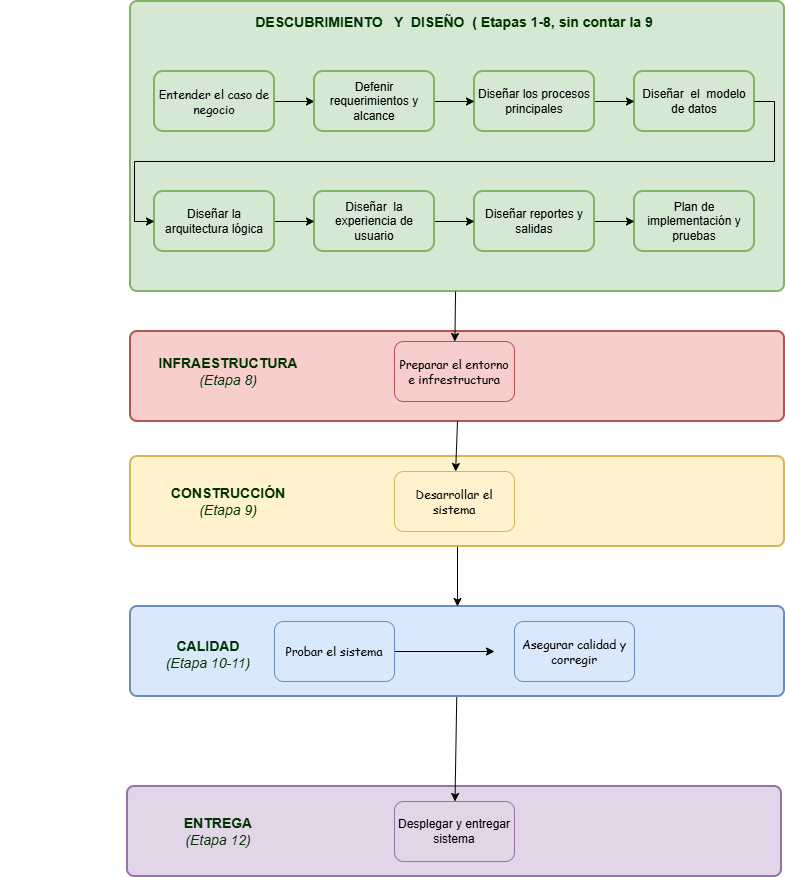

The diagram above was exported from draw.io. Its source (the exported page's mxGraphModel, read from the mxfile embedded in the PNG):
<mxGraphModel dx="2547" dy="946" grid="1" gridSize="10" guides="1" tooltips="1" connect="1" arrows="1" fold="1" page="1" pageScale="1" pageWidth="827" pageHeight="1169" math="0" shadow="0">
  <root>
    <mxCell id="0" />
    <mxCell id="1" parent="0" />
    <mxCell id="DviWBzrAiVjBsqoyCG5Q-49" parent="1" style="rounded=1;whiteSpace=wrap;html=1;absoluteArcSize=1;arcSize=14;strokeWidth=2;fillColor=#e1d5e7;strokeColor=#9673a6;" value="" vertex="1">
      <mxGeometry height="90" width="654" x="87" y="815" as="geometry" />
    </mxCell>
    <mxCell id="DviWBzrAiVjBsqoyCG5Q-57" edge="1" parent="1" source="DviWBzrAiVjBsqoyCG5Q-48" style="rounded=0;orthogonalLoop=1;jettySize=auto;html=1;" target="DviWBzrAiVjBsqoyCG5Q-17" value="">
      <mxGeometry relative="1" as="geometry" />
    </mxCell>
    <mxCell id="DviWBzrAiVjBsqoyCG5Q-48" parent="1" style="rounded=1;whiteSpace=wrap;html=1;absoluteArcSize=1;arcSize=14;strokeWidth=2;fillColor=#dae8fc;strokeColor=#6c8ebf;" value="" vertex="1">
      <mxGeometry height="90" width="654" x="90" y="635" as="geometry" />
    </mxCell>
    <mxCell id="DviWBzrAiVjBsqoyCG5Q-58" edge="1" parent="1" source="DviWBzrAiVjBsqoyCG5Q-47" style="edgeStyle=orthogonalEdgeStyle;rounded=0;orthogonalLoop=1;jettySize=auto;html=1;" target="DviWBzrAiVjBsqoyCG5Q-48" value="">
      <mxGeometry relative="1" as="geometry" />
    </mxCell>
    <mxCell id="DviWBzrAiVjBsqoyCG5Q-47" parent="1" style="rounded=1;whiteSpace=wrap;html=1;absoluteArcSize=1;arcSize=14;strokeWidth=2;fillColor=#fff2cc;strokeColor=#d6b656;" value="" vertex="1">
      <mxGeometry height="90" width="654" x="90" y="485" as="geometry" />
    </mxCell>
    <mxCell id="DviWBzrAiVjBsqoyCG5Q-44" parent="1" style="rounded=1;whiteSpace=wrap;html=1;absoluteArcSize=1;arcSize=14;strokeWidth=2;fillColor=#f8cecc;strokeColor=#b85450;" value="" vertex="1">
      <mxGeometry height="90" width="654" x="90" y="360" as="geometry" />
    </mxCell>
    <mxCell id="DviWBzrAiVjBsqoyCG5Q-52" edge="1" parent="1" source="DviWBzrAiVjBsqoyCG5Q-44" style="rounded=0;orthogonalLoop=1;jettySize=auto;html=1;exitX=0.5;exitY=1;exitDx=0;exitDy=0;" target="DviWBzrAiVjBsqoyCG5Q-20" value="">
      <mxGeometry relative="1" as="geometry" />
    </mxCell>
    <mxCell id="DviWBzrAiVjBsqoyCG5Q-2" parent="1" style="rounded=1;whiteSpace=wrap;html=1;fillColor=#f8cecc;strokeColor=#b85450;fontFamily=Comic Sans MS;" value="Preparar el entorno e infrestructura" vertex="1">
      <mxGeometry height="60" width="120" x="354" y="370" as="geometry" />
    </mxCell>
    <mxCell id="DviWBzrAiVjBsqoyCG5Q-17" parent="1" style="rounded=1;whiteSpace=wrap;html=1;fillColor=#e1d5e7;strokeColor=#9673a6;" value="Desplegar y entregar sistema" vertex="1">
      <mxGeometry height="60" width="120" x="354" y="830" as="geometry" />
    </mxCell>
    <mxCell id="DviWBzrAiVjBsqoyCG5Q-18" parent="1" style="rounded=1;whiteSpace=wrap;html=1;fillColor=#dae8fc;strokeColor=#6c8ebf;fontFamily=Comic Sans MS;" value="Asegurar calidad y corregir" vertex="1">
      <mxGeometry height="60" width="120" x="474" y="650" as="geometry" />
    </mxCell>
    <mxCell id="DviWBzrAiVjBsqoyCG5Q-54" edge="1" parent="1" source="DviWBzrAiVjBsqoyCG5Q-19" style="edgeStyle=orthogonalEdgeStyle;rounded=0;orthogonalLoop=1;jettySize=auto;html=1;endArrow=classic;endFill=1;" value="">
      <mxGeometry relative="1" as="geometry">
        <mxPoint x="454" y="680" as="targetPoint" />
      </mxGeometry>
    </mxCell>
    <mxCell id="DviWBzrAiVjBsqoyCG5Q-19" parent="1" style="rounded=1;whiteSpace=wrap;html=1;fillColor=#dae8fc;strokeColor=#6c8ebf;" value="&lt;font face=&quot;Comic Sans MS&quot;&gt;Probar el sistema&lt;/font&gt;" vertex="1">
      <mxGeometry height="60" width="120" x="234" y="650" as="geometry" />
    </mxCell>
    <mxCell id="DviWBzrAiVjBsqoyCG5Q-20" parent="1" style="rounded=1;whiteSpace=wrap;html=1;fillColor=#fff2cc;strokeColor=#d6b656;fontFamily=Comic Sans MS;" value="Desarrollar el sistema" vertex="1">
      <mxGeometry height="60" width="120" x="354" y="500" as="geometry" />
    </mxCell>
    <mxCell id="DviWBzrAiVjBsqoyCG5Q-21" connectable="0" parent="1" style="group" value="" vertex="1">
      <mxGeometry height="220" width="630" x="114" y="100" as="geometry" />
    </mxCell>
    <mxCell id="DviWBzrAiVjBsqoyCG5Q-23" parent="DviWBzrAiVjBsqoyCG5Q-21" style="rounded=1;whiteSpace=wrap;html=1;absoluteArcSize=1;arcSize=14;strokeWidth=2;fillColor=#d5e8d4;strokeColor=#82b366;" value="" vertex="1">
      <mxGeometry height="290" width="654" x="-24" y="-70" as="geometry" />
    </mxCell>
    <mxCell id="DviWBzrAiVjBsqoyCG5Q-59" edge="1" parent="DviWBzrAiVjBsqoyCG5Q-21" source="DviWBzrAiVjBsqoyCG5Q-1" style="edgeStyle=orthogonalEdgeStyle;rounded=0;orthogonalLoop=1;jettySize=auto;html=1;" target="DviWBzrAiVjBsqoyCG5Q-9" value="">
      <mxGeometry relative="1" as="geometry" />
    </mxCell>
    <mxCell id="DviWBzrAiVjBsqoyCG5Q-1" parent="DviWBzrAiVjBsqoyCG5Q-21" style="rounded=1;whiteSpace=wrap;html=1;fillColor=#d5e8d4;strokeColor=#82b366;strokeWidth=2;fontFamily=Comic Sans MS;" value="Entender el caso de negocio" vertex="1">
      <mxGeometry height="60" width="120" as="geometry" />
    </mxCell>
    <mxCell id="DviWBzrAiVjBsqoyCG5Q-3" parent="DviWBzrAiVjBsqoyCG5Q-21" style="rounded=1;whiteSpace=wrap;html=1;fillColor=#d5e8d4;strokeColor=#82b366;strokeWidth=2;" value="Diseñar&amp;nbsp; el&amp;nbsp; modelo de datos" vertex="1">
      <mxGeometry height="60" width="120" x="480" as="geometry" />
    </mxCell>
    <mxCell id="DviWBzrAiVjBsqoyCG5Q-4" parent="DviWBzrAiVjBsqoyCG5Q-21" style="rounded=1;whiteSpace=wrap;html=1;fillColor=#d5e8d4;strokeColor=#82b366;strokeWidth=2;" value="Plan de implementación y pruebas" vertex="1">
      <mxGeometry height="60" width="120" x="480" y="120" as="geometry" />
    </mxCell>
    <mxCell id="DviWBzrAiVjBsqoyCG5Q-66" edge="1" parent="DviWBzrAiVjBsqoyCG5Q-21" source="DviWBzrAiVjBsqoyCG5Q-5" style="edgeStyle=orthogonalEdgeStyle;rounded=0;orthogonalLoop=1;jettySize=auto;html=1;" target="DviWBzrAiVjBsqoyCG5Q-4" value="">
      <mxGeometry relative="1" as="geometry" />
    </mxCell>
    <mxCell id="DviWBzrAiVjBsqoyCG5Q-5" parent="DviWBzrAiVjBsqoyCG5Q-21" style="rounded=1;whiteSpace=wrap;html=1;fillColor=#d5e8d4;strokeColor=#82b366;strokeWidth=2;" value="Diseñar reportes y salidas" vertex="1">
      <mxGeometry height="60" width="120" x="320" y="120" as="geometry" />
    </mxCell>
    <mxCell id="DviWBzrAiVjBsqoyCG5Q-65" edge="1" parent="DviWBzrAiVjBsqoyCG5Q-21" source="DviWBzrAiVjBsqoyCG5Q-6" style="edgeStyle=orthogonalEdgeStyle;rounded=0;orthogonalLoop=1;jettySize=auto;html=1;" target="DviWBzrAiVjBsqoyCG5Q-5" value="">
      <mxGeometry relative="1" as="geometry" />
    </mxCell>
    <mxCell id="DviWBzrAiVjBsqoyCG5Q-6" parent="DviWBzrAiVjBsqoyCG5Q-21" style="rounded=1;whiteSpace=wrap;html=1;fillColor=#d5e8d4;strokeColor=#82b366;strokeWidth=2;" value="Diseñar&amp;nbsp; la experiencia de usuario" vertex="1">
      <mxGeometry height="60" width="120" x="160" y="120" as="geometry" />
    </mxCell>
    <mxCell id="DviWBzrAiVjBsqoyCG5Q-64" edge="1" parent="DviWBzrAiVjBsqoyCG5Q-21" source="DviWBzrAiVjBsqoyCG5Q-7" style="edgeStyle=orthogonalEdgeStyle;rounded=0;orthogonalLoop=1;jettySize=auto;html=1;" target="DviWBzrAiVjBsqoyCG5Q-6" value="">
      <mxGeometry relative="1" as="geometry" />
    </mxCell>
    <mxCell id="DviWBzrAiVjBsqoyCG5Q-7" parent="DviWBzrAiVjBsqoyCG5Q-21" style="rounded=1;whiteSpace=wrap;html=1;fillColor=#d5e8d4;strokeColor=#82b366;strokeWidth=2;" value="Diseñar la arquitectura lógica" vertex="1">
      <mxGeometry height="60" width="120" y="120" as="geometry" />
    </mxCell>
    <mxCell id="DviWBzrAiVjBsqoyCG5Q-61" edge="1" parent="DviWBzrAiVjBsqoyCG5Q-21" source="DviWBzrAiVjBsqoyCG5Q-8" style="edgeStyle=orthogonalEdgeStyle;rounded=0;orthogonalLoop=1;jettySize=auto;html=1;" target="DviWBzrAiVjBsqoyCG5Q-3" value="">
      <mxGeometry relative="1" as="geometry" />
    </mxCell>
    <mxCell id="DviWBzrAiVjBsqoyCG5Q-8" parent="DviWBzrAiVjBsqoyCG5Q-21" style="rounded=1;whiteSpace=wrap;html=1;fillColor=#d5e8d4;strokeColor=#82b366;strokeWidth=2;" value="Diseñar los procesos principales" vertex="1">
      <mxGeometry height="60" width="120" x="320" as="geometry" />
    </mxCell>
    <mxCell id="DviWBzrAiVjBsqoyCG5Q-60" edge="1" parent="DviWBzrAiVjBsqoyCG5Q-21" source="DviWBzrAiVjBsqoyCG5Q-9" style="edgeStyle=orthogonalEdgeStyle;rounded=0;orthogonalLoop=1;jettySize=auto;html=1;" target="DviWBzrAiVjBsqoyCG5Q-8" value="">
      <mxGeometry relative="1" as="geometry" />
    </mxCell>
    <mxCell id="DviWBzrAiVjBsqoyCG5Q-9" parent="DviWBzrAiVjBsqoyCG5Q-21" style="rounded=1;whiteSpace=wrap;html=1;fillColor=#d5e8d4;strokeColor=#82b366;strokeWidth=2;" value="Defenir requerimientos y alcance" vertex="1">
      <mxGeometry height="60" width="120" x="160" as="geometry" />
    </mxCell>
    <mxCell id="DviWBzrAiVjBsqoyCG5Q-63" edge="1" parent="DviWBzrAiVjBsqoyCG5Q-21" source="DviWBzrAiVjBsqoyCG5Q-3" style="edgeStyle=orthogonalEdgeStyle;rounded=0;orthogonalLoop=1;jettySize=auto;html=1;entryX=0;entryY=0.5;entryDx=0;entryDy=0;exitX=1;exitY=0.5;exitDx=0;exitDy=0;" target="DviWBzrAiVjBsqoyCG5Q-7" value="">
      <mxGeometry relative="1" as="geometry">
        <mxPoint x="700" y="30" as="targetPoint" />
      </mxGeometry>
    </mxCell>
    <UserObject label="DESCUBRIMIENTO&amp;nbsp; &amp;nbsp;Y&amp;nbsp; DISEÑO&amp;nbsp; ( Etapas 1-8, sin contar la 9" placeholders="1" id="DviWBzrAiVjBsqoyCG5Q-11">
      <mxCell parent="1" style="text;html=1;strokeColor=none;fillColor=none;align=center;verticalAlign=middle;whiteSpace=wrap;overflow=hidden;fontStyle=1;fontColor=#003300;fontSize=14;" vertex="1">
        <mxGeometry height="20" width="416" x="206" y="40" as="geometry" />
      </mxCell>
    </UserObject>
    <mxCell id="DviWBzrAiVjBsqoyCG5Q-50" edge="1" parent="1" source="DviWBzrAiVjBsqoyCG5Q-23" style="rounded=0;orthogonalLoop=1;jettySize=auto;html=1;" target="DviWBzrAiVjBsqoyCG5Q-2" value="">
      <mxGeometry relative="1" as="geometry" />
    </mxCell>
    <UserObject label="INFRAESTRUCTURA&lt;div&gt;&lt;span style=&quot;font-weight: normal;&quot;&gt;&lt;i&gt;(Etapa 8)&lt;/i&gt;&lt;/span&gt;&lt;/div&gt;" placeholders="1" id="DviWBzrAiVjBsqoyCG5Q-67">
      <mxCell parent="1" style="text;html=1;strokeColor=none;fillColor=none;align=center;verticalAlign=middle;whiteSpace=wrap;overflow=hidden;fontStyle=1;fontColor=#003300;fontSize=14;" vertex="1">
        <mxGeometry height="40" width="416" x="-20" y="380" as="geometry" />
      </mxCell>
    </UserObject>
    <UserObject label="CONSTRUCCIÓN&lt;br&gt;&lt;div&gt;&lt;span style=&quot;font-weight: normal;&quot;&gt;&lt;i&gt;(Etapa 9)&lt;/i&gt;&lt;/span&gt;&lt;/div&gt;" placeholders="1" id="DviWBzrAiVjBsqoyCG5Q-68">
      <mxCell parent="1" style="text;html=1;strokeColor=none;fillColor=none;align=center;verticalAlign=middle;whiteSpace=wrap;overflow=hidden;fontStyle=1;fontColor=#003300;fontSize=14;" vertex="1">
        <mxGeometry height="40" width="416" x="-20" y="510" as="geometry" />
      </mxCell>
    </UserObject>
    <UserObject label="CALIDAD&lt;br&gt;&lt;div&gt;&lt;span style=&quot;font-weight: normal;&quot;&gt;&lt;i&gt;(Etapa 10-11)&lt;/i&gt;&lt;/span&gt;&lt;/div&gt;" placeholders="1" id="DviWBzrAiVjBsqoyCG5Q-69">
      <mxCell parent="1" style="text;html=1;strokeColor=none;fillColor=none;align=center;verticalAlign=middle;whiteSpace=wrap;overflow=hidden;fontStyle=1;fontColor=#003300;fontSize=14;" vertex="1">
        <mxGeometry height="40" width="416" x="-40" y="663" as="geometry" />
      </mxCell>
    </UserObject>
    <UserObject label="ENTREGA&lt;br&gt;&lt;div&gt;&lt;span style=&quot;font-weight: normal;&quot;&gt;&lt;i&gt;(Etapa 12)&lt;/i&gt;&lt;/span&gt;&lt;/div&gt;" placeholders="1" id="DviWBzrAiVjBsqoyCG5Q-70">
      <mxCell parent="1" style="text;html=1;strokeColor=none;fillColor=none;align=center;verticalAlign=middle;whiteSpace=wrap;overflow=hidden;fontStyle=1;fontColor=#003300;fontSize=14;" vertex="1">
        <mxGeometry height="40" width="416" x="-30" y="840" as="geometry" />
      </mxCell>
    </UserObject>
  </root>
</mxGraphModel>